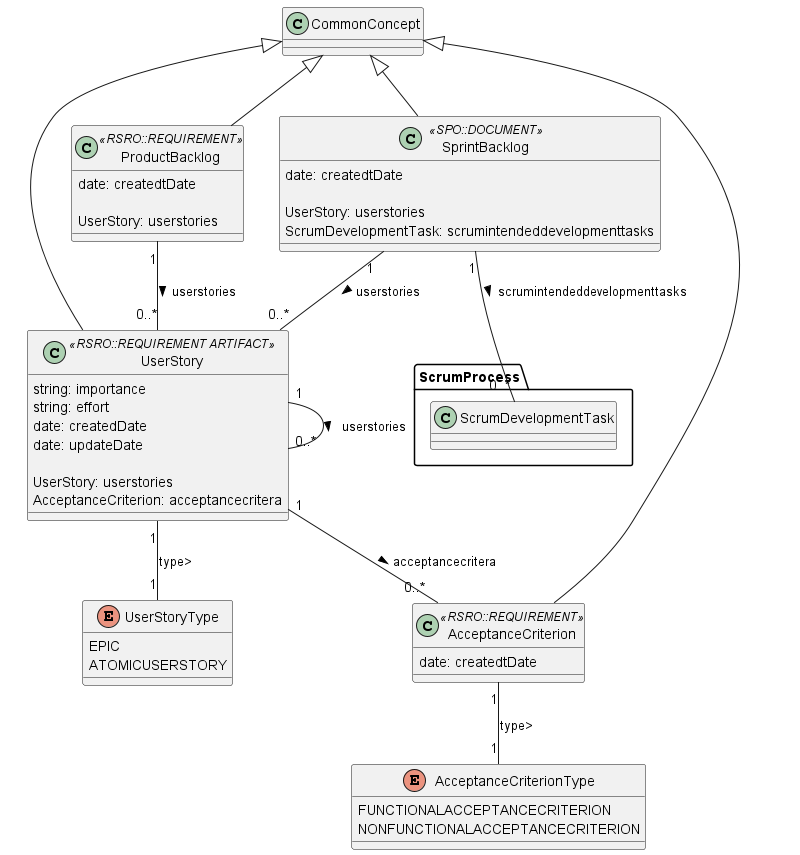

The diagram above was rendered by PlantUML. Its source (embedded in the PNG):
@startuml ProductSprintBacklog
enum UserStoryType {
    EPIC
    ATOMICUSERSTORY
}
enum AcceptanceCriterionType {
    FUNCTIONALACCEPTANCECRITERION
    NONFUNCTIONALACCEPTANCECRITERION
}

class UserStory <<RSRO::REQUIREMENT ARTIFACT>>{
string: importance
string: effort
date: createdDate
date: updateDate

UserStory: userstories
AcceptanceCriterion: acceptancecritera
}

CommonConcept <|-- UserStory

UserStory "1" -- "1" UserStoryType : type>
UserStory "1" -- "0..*" UserStory : userstories >
UserStory "1" -- "0..*" AcceptanceCriterion : acceptancecritera >

class AcceptanceCriterion <<RSRO::REQUIREMENT>>{
date: createdtDate

}

CommonConcept <|-- AcceptanceCriterion

AcceptanceCriterion "1" -- "1" AcceptanceCriterionType : type>

class ProductBacklog <<RSRO::REQUIREMENT>>{
date: createdtDate

UserStory: userstories
}

CommonConcept <|-- ProductBacklog


ProductBacklog "1" -- "0..*" UserStory : userstories >

class SprintBacklog <<SPO::DOCUMENT>>{
date: createdtDate

UserStory: userstories
ScrumDevelopmentTask: scrumintendeddevelopmenttasks
}

CommonConcept <|-- SprintBacklog


SprintBacklog "1" -- "0..*" UserStory : userstories >
SprintBacklog "1" -- "0..*" ScrumProcess.ScrumDevelopmentTask : scrumintendeddevelopmenttasks >

@enduml